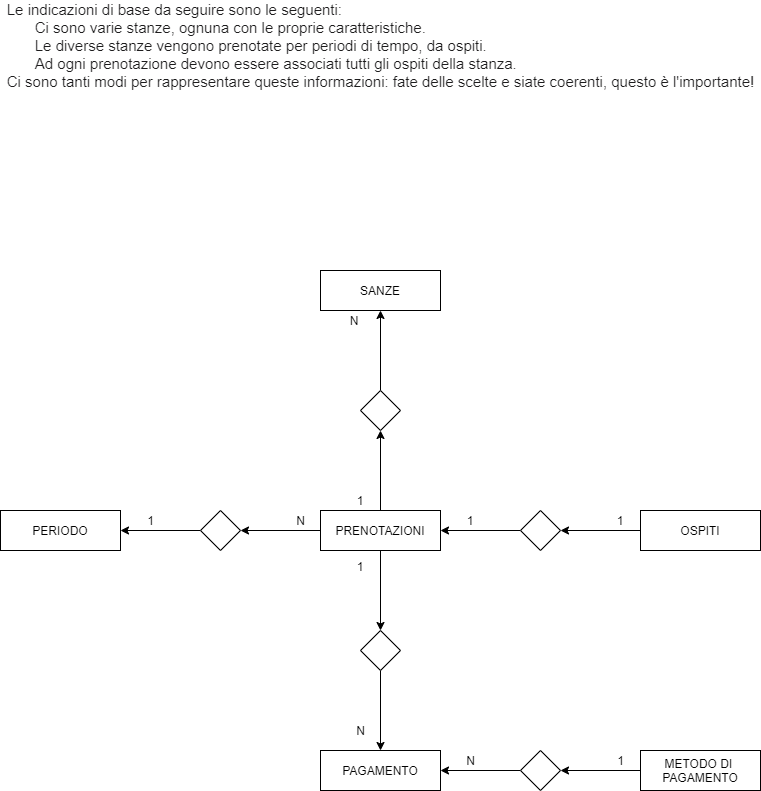

The diagram above was exported from draw.io. Its source (the exported page's mxGraphModel, read from the mxfile embedded in the PNG):
<mxGraphModel dx="1038" dy="1721" grid="1" gridSize="10" guides="1" tooltips="1" connect="1" arrows="1" fold="1" page="1" pageScale="1" pageWidth="827" pageHeight="1169" math="0" shadow="0">
  <root>
    <mxCell id="0" />
    <mxCell id="1" parent="0" />
    <mxCell id="YNOIPGzPn8utGtvJY-8G-23" style="edgeStyle=orthogonalEdgeStyle;rounded=0;orthogonalLoop=1;jettySize=auto;html=1;" edge="1" parent="1" source="DiW4AQDvJFNqlwG_nCn2-2">
      <mxGeometry relative="1" as="geometry">
        <mxPoint x="420" y="-720" as="targetPoint" />
      </mxGeometry>
    </mxCell>
    <mxCell id="YNOIPGzPn8utGtvJY-8G-39" style="edgeStyle=orthogonalEdgeStyle;rounded=0;orthogonalLoop=1;jettySize=auto;html=1;entryX=1;entryY=0.5;entryDx=0;entryDy=0;" edge="1" parent="1" source="DiW4AQDvJFNqlwG_nCn2-2" target="YNOIPGzPn8utGtvJY-8G-38">
      <mxGeometry relative="1" as="geometry" />
    </mxCell>
    <mxCell id="YNOIPGzPn8utGtvJY-8G-46" style="edgeStyle=orthogonalEdgeStyle;rounded=0;orthogonalLoop=1;jettySize=auto;html=1;entryX=0.5;entryY=0;entryDx=0;entryDy=0;" edge="1" parent="1" source="DiW4AQDvJFNqlwG_nCn2-2" target="YNOIPGzPn8utGtvJY-8G-45">
      <mxGeometry relative="1" as="geometry" />
    </mxCell>
    <mxCell id="DiW4AQDvJFNqlwG_nCn2-2" value="PRENOTAZIONI" style="rounded=0;whiteSpace=wrap;html=1;" parent="1" vertex="1">
      <mxGeometry x="360" y="-640" width="120" height="40" as="geometry" />
    </mxCell>
    <mxCell id="YNOIPGzPn8utGtvJY-8G-34" style="edgeStyle=orthogonalEdgeStyle;rounded=0;orthogonalLoop=1;jettySize=auto;html=1;entryX=1;entryY=0.5;entryDx=0;entryDy=0;" edge="1" parent="1" source="YNOIPGzPn8utGtvJY-8G-5" target="YNOIPGzPn8utGtvJY-8G-20">
      <mxGeometry relative="1" as="geometry" />
    </mxCell>
    <mxCell id="YNOIPGzPn8utGtvJY-8G-5" value="OSPITI" style="rounded=0;whiteSpace=wrap;html=1;" vertex="1" parent="1">
      <mxGeometry x="680" y="-640" width="120" height="40" as="geometry" />
    </mxCell>
    <mxCell id="YNOIPGzPn8utGtvJY-8G-6" value="PERIODO" style="rounded=0;whiteSpace=wrap;html=1;" vertex="1" parent="1">
      <mxGeometry x="40" y="-640" width="120" height="40" as="geometry" />
    </mxCell>
    <mxCell id="YNOIPGzPn8utGtvJY-8G-8" value="1" style="text;html=1;align=center;verticalAlign=middle;resizable=0;points=[];autosize=1;" vertex="1" parent="1">
      <mxGeometry x="180" y="-640" width="20" height="20" as="geometry" />
    </mxCell>
    <mxCell id="YNOIPGzPn8utGtvJY-8G-9" value="SANZE" style="rounded=0;whiteSpace=wrap;html=1;" vertex="1" parent="1">
      <mxGeometry x="360" y="-880" width="120" height="40" as="geometry" />
    </mxCell>
    <mxCell id="YNOIPGzPn8utGtvJY-8G-15" value="&lt;div class=&quot;p-rich_text_section&quot; style=&quot;box-sizing: inherit ; color: rgb(29 , 28 , 29) ; font-family: , &amp;#34;applelogo&amp;#34; , sans-serif ; font-size: 15px ; text-align: left ; background-color: rgb(255 , 255 , 255)&quot;&gt;Le indicazioni di base da seguire sono le seguenti:&lt;br style=&quot;box-sizing: inherit&quot;&gt;&lt;/div&gt;&lt;ul class=&quot;p-rich_text_list p-rich_text_list__bullet&quot; style=&quot;box-sizing: inherit ; margin: 0px ; padding: 0px ; list-style-type: none ; color: rgb(29 , 28 , 29) ; font-family: , &amp;#34;applelogo&amp;#34; , sans-serif ; font-size: 15px ; text-align: left ; background-color: rgb(255 , 255 , 255)&quot;&gt;&lt;li style=&quot;box-sizing: inherit ; margin-bottom: 0px ; list-style-type: none ; margin-left: 28px&quot;&gt;Ci sono varie stanze, ognuna con le proprie caratteristiche.&lt;/li&gt;&lt;li style=&quot;box-sizing: inherit ; margin-bottom: 0px ; list-style-type: none ; margin-left: 28px&quot;&gt;Le diverse stanze vengono prenotate per periodi di tempo, da ospiti.&lt;/li&gt;&lt;li style=&quot;box-sizing: inherit ; margin-bottom: 0px ; list-style-type: none ; margin-left: 28px&quot;&gt;Ad ogni prenotazione devono essere associati tutti gli ospiti della stanza.&lt;/li&gt;&lt;/ul&gt;&lt;div class=&quot;p-rich_text_section&quot; style=&quot;box-sizing: inherit ; color: rgb(29 , 28 , 29) ; font-family: , &amp;#34;applelogo&amp;#34; , sans-serif ; font-size: 15px ; text-align: left ; background-color: rgb(255 , 255 , 255)&quot;&gt;Ci sono tanti modi per rappresentare queste informazioni: fate delle scelte e siate coerenti, questo è l'importante!&lt;/div&gt;" style="text;html=1;align=center;verticalAlign=middle;resizable=0;points=[];autosize=1;" vertex="1" parent="1">
      <mxGeometry x="40" y="-1140" width="760" height="70" as="geometry" />
    </mxCell>
    <mxCell id="YNOIPGzPn8utGtvJY-8G-29" style="edgeStyle=orthogonalEdgeStyle;rounded=0;orthogonalLoop=1;jettySize=auto;html=1;entryX=0.5;entryY=1;entryDx=0;entryDy=0;" edge="1" parent="1" source="YNOIPGzPn8utGtvJY-8G-17" target="YNOIPGzPn8utGtvJY-8G-9">
      <mxGeometry relative="1" as="geometry" />
    </mxCell>
    <mxCell id="YNOIPGzPn8utGtvJY-8G-17" value="" style="rhombus;whiteSpace=wrap;html=1;" vertex="1" parent="1">
      <mxGeometry x="400" y="-760" width="40" height="40" as="geometry" />
    </mxCell>
    <mxCell id="YNOIPGzPn8utGtvJY-8G-33" style="edgeStyle=orthogonalEdgeStyle;rounded=0;orthogonalLoop=1;jettySize=auto;html=1;entryX=1;entryY=0.5;entryDx=0;entryDy=0;" edge="1" parent="1" source="YNOIPGzPn8utGtvJY-8G-20" target="DiW4AQDvJFNqlwG_nCn2-2">
      <mxGeometry relative="1" as="geometry" />
    </mxCell>
    <mxCell id="YNOIPGzPn8utGtvJY-8G-20" value="" style="rhombus;whiteSpace=wrap;html=1;" vertex="1" parent="1">
      <mxGeometry x="560" y="-640" width="40" height="40" as="geometry" />
    </mxCell>
    <mxCell id="YNOIPGzPn8utGtvJY-8G-30" value="N" style="text;html=1;strokeColor=none;fillColor=none;align=center;verticalAlign=middle;whiteSpace=wrap;rounded=0;" vertex="1" parent="1">
      <mxGeometry x="374" y="-840" width="40" height="20" as="geometry" />
    </mxCell>
    <mxCell id="YNOIPGzPn8utGtvJY-8G-31" value="1" style="text;html=1;strokeColor=none;fillColor=none;align=center;verticalAlign=middle;whiteSpace=wrap;rounded=0;" vertex="1" parent="1">
      <mxGeometry x="380" y="-660" width="40" height="20" as="geometry" />
    </mxCell>
    <mxCell id="YNOIPGzPn8utGtvJY-8G-35" value="1" style="text;html=1;strokeColor=none;fillColor=none;align=center;verticalAlign=middle;whiteSpace=wrap;rounded=0;" vertex="1" parent="1">
      <mxGeometry x="490" y="-640" width="40" height="20" as="geometry" />
    </mxCell>
    <mxCell id="YNOIPGzPn8utGtvJY-8G-37" value="1" style="text;html=1;strokeColor=none;fillColor=none;align=center;verticalAlign=middle;whiteSpace=wrap;rounded=0;" vertex="1" parent="1">
      <mxGeometry x="640" y="-640" width="40" height="20" as="geometry" />
    </mxCell>
    <mxCell id="YNOIPGzPn8utGtvJY-8G-40" style="edgeStyle=orthogonalEdgeStyle;rounded=0;orthogonalLoop=1;jettySize=auto;html=1;entryX=1;entryY=0.5;entryDx=0;entryDy=0;" edge="1" parent="1" source="YNOIPGzPn8utGtvJY-8G-38" target="YNOIPGzPn8utGtvJY-8G-6">
      <mxGeometry relative="1" as="geometry" />
    </mxCell>
    <mxCell id="YNOIPGzPn8utGtvJY-8G-38" value="" style="rhombus;whiteSpace=wrap;html=1;" vertex="1" parent="1">
      <mxGeometry x="240" y="-640" width="40" height="40" as="geometry" />
    </mxCell>
    <mxCell id="YNOIPGzPn8utGtvJY-8G-42" value="N" style="text;html=1;align=center;verticalAlign=middle;resizable=0;points=[];autosize=1;" vertex="1" parent="1">
      <mxGeometry x="390" y="-430" width="20" height="20" as="geometry" />
    </mxCell>
    <mxCell id="YNOIPGzPn8utGtvJY-8G-43" value="N" style="text;html=1;align=center;verticalAlign=middle;resizable=0;points=[];autosize=1;" vertex="1" parent="1">
      <mxGeometry x="330" y="-640" width="20" height="20" as="geometry" />
    </mxCell>
    <mxCell id="YNOIPGzPn8utGtvJY-8G-44" value="PAGAMENTO" style="rounded=0;whiteSpace=wrap;html=1;" vertex="1" parent="1">
      <mxGeometry x="360" y="-400" width="120" height="40" as="geometry" />
    </mxCell>
    <mxCell id="YNOIPGzPn8utGtvJY-8G-47" style="edgeStyle=orthogonalEdgeStyle;rounded=0;orthogonalLoop=1;jettySize=auto;html=1;" edge="1" parent="1" source="YNOIPGzPn8utGtvJY-8G-45" target="YNOIPGzPn8utGtvJY-8G-44">
      <mxGeometry relative="1" as="geometry" />
    </mxCell>
    <mxCell id="YNOIPGzPn8utGtvJY-8G-45" value="" style="rhombus;whiteSpace=wrap;html=1;" vertex="1" parent="1">
      <mxGeometry x="400" y="-520" width="40" height="40" as="geometry" />
    </mxCell>
    <mxCell id="YNOIPGzPn8utGtvJY-8G-48" value="1" style="text;html=1;strokeColor=none;fillColor=none;align=center;verticalAlign=middle;whiteSpace=wrap;rounded=0;" vertex="1" parent="1">
      <mxGeometry x="380" y="-594" width="40" height="20" as="geometry" />
    </mxCell>
    <mxCell id="YNOIPGzPn8utGtvJY-8G-54" style="edgeStyle=orthogonalEdgeStyle;rounded=0;orthogonalLoop=1;jettySize=auto;html=1;entryX=1;entryY=0.5;entryDx=0;entryDy=0;" edge="1" parent="1" source="YNOIPGzPn8utGtvJY-8G-50" target="YNOIPGzPn8utGtvJY-8G-44">
      <mxGeometry relative="1" as="geometry" />
    </mxCell>
    <mxCell id="YNOIPGzPn8utGtvJY-8G-50" value="" style="rhombus;whiteSpace=wrap;html=1;" vertex="1" parent="1">
      <mxGeometry x="560" y="-400" width="40" height="40" as="geometry" />
    </mxCell>
    <mxCell id="YNOIPGzPn8utGtvJY-8G-53" style="edgeStyle=orthogonalEdgeStyle;rounded=0;orthogonalLoop=1;jettySize=auto;html=1;entryX=1;entryY=0.5;entryDx=0;entryDy=0;" edge="1" parent="1" source="YNOIPGzPn8utGtvJY-8G-51" target="YNOIPGzPn8utGtvJY-8G-50">
      <mxGeometry relative="1" as="geometry" />
    </mxCell>
    <mxCell id="YNOIPGzPn8utGtvJY-8G-51" value="METODO DI&amp;nbsp;&lt;br&gt;PAGAMENTO" style="rounded=0;whiteSpace=wrap;html=1;" vertex="1" parent="1">
      <mxGeometry x="680" y="-400" width="120" height="40" as="geometry" />
    </mxCell>
    <mxCell id="YNOIPGzPn8utGtvJY-8G-55" value="N" style="text;html=1;align=center;verticalAlign=middle;resizable=0;points=[];autosize=1;" vertex="1" parent="1">
      <mxGeometry x="500" y="-400" width="20" height="20" as="geometry" />
    </mxCell>
    <mxCell id="YNOIPGzPn8utGtvJY-8G-56" value="1" style="text;html=1;align=center;verticalAlign=middle;resizable=0;points=[];autosize=1;" vertex="1" parent="1">
      <mxGeometry x="650" y="-400" width="20" height="20" as="geometry" />
    </mxCell>
  </root>
</mxGraphModel>